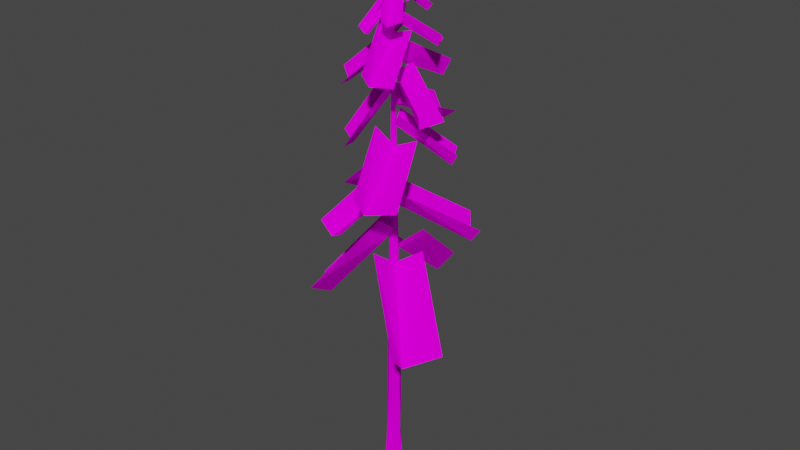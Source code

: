 # Source: tree_1.blend  (saved by Blender 3.3.6; exported with 4.5.12 LTS)
import bpy
from mathutils import Matrix  # noqa: F401  (used for matrix-valued properties, if any)

bpy.ops.wm.read_factory_settings(use_empty=True)
scene = bpy.context.scene
scene.name = 'Scene'

# ---- collections
col_collection = bpy.data.collections.new('Collection'); scene.collection.children.link(col_collection)

# ---- images (referenced by path relative to the original .blend; pixels are not part of the script)
import os
ASSET_DIR = os.environ.get("B2B_ASSET_DIR", "")  # directory of the original .blend (textures are referenced by path, not embedded)
HERE = os.path.dirname(os.path.abspath(__file__))  # packed textures are extracted next to this script under _unpacked/

def load_image(name, relpath, width, height, colorspace="sRGB"):
    """Load a texture the original file referenced (path relative to the .blend, or extracted next to this script)."""
    p = next((c for c in (os.path.join(HERE, relpath), os.path.join(ASSET_DIR, relpath)) if relpath and os.path.exists(c)), "")
    if p:
        img = bpy.data.images.load(p, check_existing=True)
        img.name = name
    else:  # same state as the original file: an image datablock whose file is absent (Cycles renders it pink)
        img = bpy.data.images.new(name, width, height)
        img.source = "FILE"
        img.filepath = "//" + (relpath or name)
    img.colorspace_settings.name = colorspace
    return img
img_branch_2_png = load_image('branch_2.png', 'branch_2.png', 1024, 1024, 'sRGB')
img_branch_08_png_001 = load_image('Branch_08.png.001', 'Branch_08.png', 1024, 1024, 'Non-Color')
img_wood_1_jpg = load_image('wood_1.jpg', 'wood_1.jpg', 1024, 1024, 'sRGB')

# ---- materials (node trees are filled in below, after node groups)
mat_branch = bpy.data.materials.new('branch')
mat_branch.surface_render_method = 'BLENDED'
mat_branch.blend_method = 'BLEND'
mat_branch.use_transparent_shadow = False
mat_branch.roughness = 1.0
mat_branch.specular_intensity = 0.0
mat_wood = bpy.data.materials.new('wood')
mat_wood.use_transparent_shadow = False
mat_wood.roughness = 1.0
mat_wood.specular_intensity = 0.0

# ---- material node trees
mat_branch.use_nodes = True; mat_branch.node_tree.nodes.clear()
_N = mat_branch.node_tree.nodes; _L = mat_branch.node_tree.links
n0 = _N.new('ShaderNodeBsdfPrincipled'); n0.name = 'Principled BSDF'; n0.location = (10, 300)
n0.distribution = 'GGX'
n0.subsurface_method = 'RANDOM_WALK_SKIN'
n0.inputs[2].default_value = 1.0
n0.inputs[3].default_value = 1.45
n0.inputs[13].default_value = 0.0
n0.inputs[27].default_value = (0.0, 0.0, 0.0, 1.0)
n0.inputs[28].default_value = 1.0
n1 = _N.new('ShaderNodeOutputMaterial'); n1.name = 'Material Output'; n1.location = (300, 300)
n2 = _N.new('ShaderNodeNormalMap'); n2.name = 'Normal Map'; n2.location = (-300, -300)
n2.label = 'Normal/Map'
n2.inputs[0].default_value = 0.0
n3 = _N.new('ShaderNodeTexImage'); n3.name = 'Image Texture'; n3.location = (-300, 600)
n3.image = img_branch_2_png
n4 = _N.new('ShaderNodeTexImage'); n4.name = 'Image Texture.001'; n4.location = (-300, 0)
n4.image = img_branch_08_png_001
_L.new(n0.outputs[0], n1.inputs[0])
_L.new(n2.outputs[0], n0.inputs[5])
_L.new(n4.outputs[1], n0.inputs[4])
_L.new(n3.outputs[0], n0.inputs[0])
n1.is_active_output = True
mat_wood.use_nodes = True; mat_wood.node_tree.nodes.clear()
_N = mat_wood.node_tree.nodes; _L = mat_wood.node_tree.links
n0 = _N.new('ShaderNodeBsdfPrincipled'); n0.name = 'Principled BSDF'; n0.location = (10, 300)
n0.distribution = 'GGX'
n0.subsurface_method = 'RANDOM_WALK_SKIN'
n0.inputs[2].default_value = 1.0
n0.inputs[3].default_value = 1.45
n0.inputs[13].default_value = 0.0
n0.inputs[27].default_value = (0.0, 0.0, 0.0, 1.0)
n0.inputs[28].default_value = 1.0
n1 = _N.new('ShaderNodeOutputMaterial'); n1.name = 'Material Output'; n1.location = (300, 300)
n2 = _N.new('ShaderNodeNormalMap'); n2.name = 'Normal Map'; n2.location = (-300, -300)
n2.label = 'Normal/Map'
n2.inputs[0].default_value = 0.0
n3 = _N.new('ShaderNodeTexImage'); n3.name = 'Image Texture'; n3.location = (-300, 600)
n3.image = img_wood_1_jpg
_L.new(n0.outputs[0], n1.inputs[0])
_L.new(n2.outputs[0], n0.inputs[5])
_L.new(n3.outputs[0], n0.inputs[0])
n1.is_active_output = True

# ---- world
world_world = bpy.data.worlds.new('World'); scene.world = world_world
world_world.use_nodes = True; world_world.node_tree.nodes.clear()
_N = world_world.node_tree.nodes; _L = world_world.node_tree.links
n0 = _N.new('ShaderNodeOutputWorld'); n0.name = 'World Output'; n0.location = (300, 300)
n1 = _N.new('ShaderNodeBackground'); n1.name = 'Background'; n1.location = (10, 300)
n1.inputs[0].default_value = (0.05088, 0.05088, 0.05088, 1.0)
_L.new(n1.outputs[0], n0.inputs[0])
n0.is_active_output = True
world_world.color = (0.05088, 0.05088, 0.05088)
world_world.use_sun_shadow = False
world_world.sun_shadow_jitter_overblur = 0.0

# ---- meshes
me_cylinder_001 = bpy.data.meshes.new('Cylinder.001')
me_cylinder_001.from_pydata([(0.1859, -1.811, 2.484), (0.4791, -0.3182, 3.668), (-0.8156, -1.683, 2.571), (-0.5225, -0.1905, 3.755), (-0.5198, -1.51, 2.279), (-0.004274, -0.04567, 3.444), (1.062, 1.462, 3.002), (-0.1902, 0.4254, 4.039), (1.718, 0.69, 3.023), (0.4665, -0.3466, 4.06), (1.392, 0.7922, 2.731), (-0.006069, -0.07288, 3.763), (-1.613, 0.4575, 3.092), (-0.4324, -0.2713, 4.333), (-1.013, 1.221, 2.969), (0.1678, 0.4923, 4.211), (-1.033, 0.8384, 2.764), (0.01392, -0.05999, 4.033), (1.696, -0.0004896, 4.054), (0.2177, 0.4012, 4.749), (1.462, -0.8537, 4.048), (-0.01686, -0.4519, 4.743), (1.413, -0.5707, 3.78), (-0.01396, 0.02053, 4.476), (-0.4918, 1.316, 4.452), (-0.4049, 0.03163, 5.253), (0.3006, 1.395, 4.493), (0.3875, 0.1108, 5.294), (0.09509, 1.233, 4.255), (0.00605, -0.06924, 5.046), (-0.6036, -1.454, 4.871), (0.3057, -0.3968, 5.556), (-1.264, -1.017, 5.073), (-0.3545, 0.04015, 5.758), (-1.053, -1.007, 4.778), (0.003178, -0.04723, 5.418), (1.167, -0.3609, 5.34), (0.235, 0.189, 5.926), (0.8707, -0.9323, 5.406), (-0.0611, -0.3824, 5.991), (0.8563, -0.7351, 5.198), (-0.009792, -0.05825, 5.768), (1.139, 0.5835, 5.983), (-0.000289, 0.1983, 6.368), (1.29, -0.03882, 5.807), (0.1505, -0.424, 6.192), (1.164, 0.1805, 5.655), (-0.008528, -0.06643, 6.079), (-0.9433, 0.1785, 5.466), (-0.2629, -0.2565, 6.417), (-0.6739, 0.7714, 5.545), (0.006456, 0.3365, 6.495), (-0.592, 0.5441, 5.382), (0.02859, -0.02254, 6.315), (0.5017, -1.098, 6.032), (0.3933, -0.02825, 6.664), (-0.1025, -1.271, 6.22), (-0.2109, -0.2008, 6.853), (-0.009651, -1.123, 5.987), (0.01612, -0.01508, 6.577), (0.9916, 0.7426, 6.351), (-0.08424, 0.3339, 6.833), (1.292, 0.1976, 6.56), (0.2159, -0.211, 7.041), (1.157, 0.2577, 6.309), (0.0141, -0.02996, 6.744), (-0.922, 0.3893, 6.366), (-0.2402, -0.2326, 7.014), (-0.6171, 0.8763, 6.512), (0.06469, 0.2544, 7.16), (-0.5852, 0.7053, 6.315), (0.02884, -0.02482, 6.93), (-0.4355, -0.949, 6.587), (0.2356, -0.2872, 7.206), (-0.9089, -0.6469, 6.777), (-0.2378, 0.0149, 7.397), (-0.7527, -0.6101, 6.569), (0.02353, -0.01531, 7.146), (0.8399, -0.3384, 7.05), (0.1821, 0.1964, 7.405), (0.6034, -0.731, 7.203), (-0.05442, -0.1962, 7.558), (0.5918, -0.6227, 7.019), (-0.01353, -0.0006571, 7.339), (0.08492, 0.7649, 7.114), (-0.1204, 0.1646, 7.609), (0.471, 0.5971, 7.071), (0.2657, -0.003223, 7.566), (0.313, 0.5702, 6.973), (0.02196, 0.007139, 7.477), (-0.5613, 0.3063, 7.2), (-0.1529, -0.05979, 7.647), (-0.3029, 0.5733, 7.182), (0.1056, 0.2072, 7.629), (-0.3248, 0.4374, 7.091), (0.02624, 0.01202, 7.542), (-0.5715, -0.1979, 7.216), (-0.03845, -0.2008, 7.681), (-0.607, 0.1699, 7.259), (-0.07395, 0.167, 7.724), (-0.5156, 0.08127, 7.154), (0.02531, -0.003261, 7.609), (-0.1373, -0.6758, 7.441), (0.1435, -0.1453, 7.815), (-0.4714, -0.5134, 7.461), (-0.1905, 0.01697, 7.836), (-0.3504, -0.4988, 7.35), (0.004655, -0.00446, 7.72), (0.6813, 0.06331, 7.531), (0.08969, 0.1643, 7.906), (0.6315, -0.3048, 7.552), (0.03991, -0.2037, 7.926), (0.5798, -0.1944, 7.441), (-0.0007408, -0.01162, 7.81), (0.253, -0.4873, 7.749), (0.1574, -0.02259, 8.045), (-0.03233, -0.5564, 7.765), (-0.128, -0.09172, 8.061), (0.0341, -0.4866, 7.677), (0.00183, -0.006565, 7.97), (-0.2967, 0.3147, 7.905), (-0.1211, -0.02363, 8.143), (-0.0912, 0.4306, 7.918), (0.08437, 0.09221, 8.156), (-0.1273, 0.3621, 7.847), (0.002645, -0.002005, 8.082), (-0.3093, -0.3023, 8.081), (0.02574, -0.1204, 8.319), (-0.429, -0.099, 8.094), (-0.09394, 0.08289, 8.332), (-0.3598, -0.1338, 8.023), (0.001795, 0.002938, 8.258), (0.3159, 0.1317, 8.259), (0.01607, 0.09628, 8.447), (0.3443, -0.05295, 8.27), (0.04443, -0.0884, 8.458), (0.3036, -0.007048, 8.213), (-0.002526, -0.001488, 8.399), (0.2533, -0.2302, 8.072), (0.09382, 0.0262, 8.26), (0.09817, -0.3343, 8.082), (-0.06132, -0.07794, 8.27), (0.1224, -0.278, 8.026), (-0.002583, 0.001497, 8.212), (-0.2676, 0.214, 8.232), (-0.09241, -0.03194, 8.42), (-0.1193, 0.3276, 8.242), (0.0559, 0.08171, 8.431), (-0.14, 0.2699, 8.186), (0.002258, -0.001246, 8.372), (-0.1029, -0.1182, 8.718), (-0.02536, -0.1058, 8.371), (0.03476, 0.003584, 8.753), (0.1123, 0.01605, 8.406), (-0.04558, 0.01556, 8.735), (0.001368, 0.0009724, 8.38), (-1.325, -0.5317, 4.347), (-0.0413, -0.3444, 4.936), (-1.431, 0.21, 4.342), (-0.1472, 0.3973, 4.931), (-1.297, 0.006832, 4.115), (0.01004, 0.02945, 4.705)], [], [(4, 3, 2), (0, 5, 4), (10, 9, 8), (6, 11, 10), (16, 15, 14), (12, 17, 16), (22, 21, 20), (18, 23, 22), (28, 27, 26), (24, 29, 28), (34, 33, 32), (30, 35, 34), (40, 39, 38), (36, 41, 40), (46, 45, 44), (42, 47, 46), (52, 51, 50), (48, 53, 52), (58, 57, 56), (54, 59, 58), (64, 63, 62), (60, 65, 64), (70, 69, 68), (66, 71, 70), (76, 75, 74), (72, 77, 76), (82, 81, 80), (78, 83, 82), (88, 87, 86), (84, 89, 88), (94, 93, 92), (90, 95, 94), (100, 99, 98), (96, 101, 100), (106, 105, 104), (102, 107, 106), (112, 111, 110), (108, 113, 112), (118, 117, 116), (114, 119, 118), (124, 123, 122), (120, 125, 124), (130, 129, 128), (126, 131, 130), (136, 135, 134), (132, 137, 136), (142, 141, 140), (138, 143, 142), (148, 147, 146), (144, 149, 148), (154, 153, 152), (150, 155, 154), (160, 159, 158), (156, 161, 160), (4, 5, 3), (0, 1, 5), (10, 11, 9), (6, 7, 11), (16, 17, 15), (12, 13, 17), (22, 23, 21), (18, 19, 23), (28, 29, 27), (24, 25, 29), (34, 35, 33), (30, 31, 35), (40, 41, 39), (36, 37, 41), (46, 47, 45), (42, 43, 47), (52, 53, 51), (48, 49, 53), (58, 59, 57), (54, 55, 59), (64, 65, 63), (60, 61, 65), (70, 71, 69), (66, 67, 71), (76, 77, 75), (72, 73, 77), (82, 83, 81), (78, 79, 83), (88, 89, 87), (84, 85, 89), (94, 95, 93), (90, 91, 95), (100, 101, 99), (96, 97, 101), (106, 107, 105), (102, 103, 107), (112, 113, 111), (108, 109, 113), (118, 119, 117), (114, 115, 119), (124, 125, 123), (120, 121, 125), (130, 131, 129), (126, 127, 131), (136, 137, 135), (132, 133, 137), (142, 143, 141), (138, 139, 143), (148, 149, 147), (144, 145, 149), (154, 155, 153), (150, 151, 155), (160, 161, 159), (156, 157, 161)])
_k = set([(4, 5), (10, 11), (16, 17), (22, 23), (28, 29), (34, 35), (40, 41), (46, 47), (52, 53), (58, 59), (64, 65), (70, 71), (76, 77), (82, 83), (88, 89), (94, 95), (100, 101), (106, 107), (112, 113), (118, 119), (124, 125), (130, 131), (136, 137), (142, 143), (148, 149), (154, 155), (160, 161)])
me_cylinder_001.attributes.new('sharp_edge', 'BOOLEAN', 'EDGE').data.foreach_set('value', [ (min(e.vertices), max(e.vertices)) in _k for e in me_cylinder_001.edges])
_uv = me_cylinder_001.uv_layers.new(name='UVMap')
_uv.uv.foreach_set('vector', [0.0, 0.6096, 1.0, 0.7629, 0.0, 0.7629, 0.0, 0.2371, 1.0, 0.4928, 0.0, 0.6096, 0.0, 0.6096, 1.0, 0.7629, 0.0, 0.7629, 0.0, 0.2371, 1.0, 0.4928, 0.0, 0.6096, 0.0, 0.6096, 1.0, 0.7629, 0.0, 0.7629, 0.0, 0.2371, 1.0, 0.4928, 0.0, 0.6096, 0.0, 0.6096, 1.0, 0.7629, 0.0, 0.7629, 0.0, 0.2371, 1.0, 0.4928, 0.0, 0.6096, 0.0, 0.6096, 1.0, 0.7629, 0.0, 0.7629, 0.0, 0.2371, 1.0, 0.4928, 0.0, 0.6096, 0.0, 0.6096, 1.0, 0.7629, 0.0, 0.7629, 0.0, 0.2371, 1.0, 0.4928, 0.0, 0.6096, 0.0, 0.6096, 1.0, 0.7629, 0.0, 0.7629, 0.0, 0.2371, 1.0, 0.4928, 0.0, 0.6096, 0.0, 0.6096, 1.0, 0.7629, 0.0, 0.7629, 0.0, 0.2371, 1.0, 0.4928, 0.0, 0.6096, 0.0, 0.6096, 1.0, 0.7629, 0.0, 0.7629, 0.0, 0.2371, 1.0, 0.4928, 0.0, 0.6096, 0.0, 0.6096, 1.0, 0.7629, 0.0, 0.7629, 0.0, 0.2371, 1.0, 0.4928, 0.0, 0.6096, 0.0, 0.6096, 1.0, 0.7629, 0.0, 0.7629, 0.0, 0.2371, 1.0, 0.4928, 0.0, 0.6096, 0.0, 0.6096, 1.0, 0.7629, 0.0, 0.7629, 0.0, 0.2371, 1.0, 0.4928, 0.0, 0.6096, 0.0, 0.6096, 1.0, 0.7629, 0.0, 0.7629, 0.0, 0.2371, 1.0, 0.4928, 0.0, 0.6096, 0.0, 0.6096, 1.0, 0.7629, 0.0, 0.7629, 0.0, 0.2371, 1.0, 0.4928, 0.0, 0.6096, 0.0, 0.6096, 1.0, 0.7629, 0.0, 0.7629, 0.0, 0.2371, 1.0, 0.4928, 0.0, 0.6096, 0.0, 0.6096, 1.0, 0.7629, 0.0, 0.7629, 0.0, 0.2371, 1.0, 0.4928, 0.0, 0.6096, 0.0, 0.6096, 1.0, 0.7629, 0.0, 0.7629, 0.0, 0.2371, 1.0, 0.4928, 0.0, 0.6096, 0.0, 0.6096, 1.0, 0.7629, 0.0, 0.7629, 0.0, 0.2371, 1.0, 0.4928, 0.0, 0.6096, 0.0, 0.6096, 1.0, 0.7629, 0.0, 0.7629, 0.0, 0.2371, 1.0, 0.4928, 0.0, 0.6096, 0.0, 0.6096, 1.0, 0.7629, 0.0, 0.7629, 0.0, 0.2371, 1.0, 0.4928, 0.0, 0.6096, 0.0, 0.6096, 1.0, 0.7629, 0.0, 0.7629, 0.0, 0.2371, 1.0, 0.4928, 0.0, 0.6096, 0.0, 0.6096, 1.0, 0.7629, 0.0, 0.7629, 0.0, 0.2371, 1.0, 0.4928, 0.0, 0.6096, 0.0, 0.6096, 1.0, 0.7629, 0.0, 0.7629, 0.0, 0.2371, 1.0, 0.4928, 0.0, 0.6096, 0.0, 0.6096, 1.0, 0.7629, 0.0, 0.7629, 0.0, 0.2371, 1.0, 0.4928, 0.0, 0.6096, 0.0, 0.6096, 1.0, 0.7629, 0.0, 0.7629, 0.0, 0.2371, 1.0, 0.4928, 0.0, 0.6096, 0.0, 0.6096, 1.0, 0.7629, 0.0, 0.7629, 0.0, 0.2371, 1.0, 0.4928, 0.0, 0.6096, 0.0, 0.6096, 1.0, 0.7629, 0.0, 0.7629, 0.0, 0.2371, 1.0, 0.4928, 0.0, 0.6096, 0.0, 0.6096, 1.0, 0.4928, 1.0, 0.7629, 0.0, 0.2371, 1.0, 0.2371, 1.0, 0.4928, 0.0, 0.6096, 1.0, 0.4928, 1.0, 0.7629, 0.0, 0.2371, 1.0, 0.2371, 1.0, 0.4928, 0.0, 0.6096, 1.0, 0.4928, 1.0, 0.7629, 0.0, 0.2371, 1.0, 0.2371, 1.0, 0.4928, 0.0, 0.6096, 1.0, 0.4928, 1.0, 0.7629, 0.0, 0.2371, 1.0, 0.2371, 1.0, 0.4928, 0.0, 0.6096, 1.0, 0.4928, 1.0, 0.7629, 0.0, 0.2371, 1.0, 0.2371, 1.0, 0.4928, 0.0, 0.6096, 1.0, 0.4928, 1.0, 0.7629, 0.0, 0.2371, 1.0, 0.2371, 1.0, 0.4928, 0.0, 0.6096, 1.0, 0.4928, 1.0, 0.7629, 0.0, 0.2371, 1.0, 0.2371, 1.0, 0.4928, 0.0, 0.6096, 1.0, 0.4928, 1.0, 0.7629, 0.0, 0.2371, 1.0, 0.2371, 1.0, 0.4928, 0.0, 0.6096, 1.0, 0.4928, 1.0, 0.7629, 0.0, 0.2371, 1.0, 0.2371, 1.0, 0.4928, 0.0, 0.6096, 1.0, 0.4928, 1.0, 0.7629, 0.0, 0.2371, 1.0, 0.2371, 1.0, 0.4928, 0.0, 0.6096, 1.0, 0.4928, 1.0, 0.7629, 0.0, 0.2371, 1.0, 0.2371, 1.0, 0.4928, 0.0, 0.6096, 1.0, 0.4928, 1.0, 0.7629, 0.0, 0.2371, 1.0, 0.2371, 1.0, 0.4928, 0.0, 0.6096, 1.0, 0.4928, 1.0, 0.7629, 0.0, 0.2371, 1.0, 0.2371, 1.0, 0.4928, 0.0, 0.6096, 1.0, 0.4928, 1.0, 0.7629, 0.0, 0.2371, 1.0, 0.2371, 1.0, 0.4928, 0.0, 0.6096, 1.0, 0.4928, 1.0, 0.7629, 0.0, 0.2371, 1.0, 0.2371, 1.0, 0.4928, 0.0, 0.6096, 1.0, 0.4928, 1.0, 0.7629, 0.0, 0.2371, 1.0, 0.2371, 1.0, 0.4928, 0.0, 0.6096, 1.0, 0.4928, 1.0, 0.7629, 0.0, 0.2371, 1.0, 0.2371, 1.0, 0.4928, 0.0, 0.6096, 1.0, 0.4928, 1.0, 0.7629, 0.0, 0.2371, 1.0, 0.2371, 1.0, 0.4928, 0.0, 0.6096, 1.0, 0.4928, 1.0, 0.7629, 0.0, 0.2371, 1.0, 0.2371, 1.0, 0.4928, 0.0, 0.6096, 1.0, 0.4928, 1.0, 0.7629, 0.0, 0.2371, 1.0, 0.2371, 1.0, 0.4928, 0.0, 0.6096, 1.0, 0.4928, 1.0, 0.7629, 0.0, 0.2371, 1.0, 0.2371, 1.0, 0.4928, 0.0, 0.6096, 1.0, 0.4928, 1.0, 0.7629, 0.0, 0.2371, 1.0, 0.2371, 1.0, 0.4928, 0.0, 0.6096, 1.0, 0.4928, 1.0, 0.7629, 0.0, 0.2371, 1.0, 0.2371, 1.0, 0.4928, 0.0, 0.6096, 1.0, 0.4928, 1.0, 0.7629, 0.0, 0.2371, 1.0, 0.2371, 1.0, 0.4928, 0.0, 0.6096, 1.0, 0.4928, 1.0, 0.7629, 0.0, 0.2371, 1.0, 0.2371, 1.0, 0.4928, 0.0, 0.6096, 1.0, 0.4928, 1.0, 0.7629, 0.0, 0.2371, 1.0, 0.2371, 1.0, 0.4928, 0.0, 0.6096, 1.0, 0.4928, 1.0, 0.7629, 0.0, 0.2371, 1.0, 0.2371, 1.0, 0.4928])
me_cylinder_001.materials.append(mat_branch)
me_cylinder_001.update()
me_cylinder_001.normals_split_custom_set([tuple(v) for v in zip(*[iter([0.7381, -0.5022, 0.4505, 0.7381, -0.5022, 0.4505, 0.7381, -0.5022, 0.4505, -0.4241, -0.4675, 0.7757, -0.4241, -0.4675, 0.7757, -0.4241, -0.4675, 0.7757, -0.2269, 0.812, 0.5378, -0.2269, 0.812, 0.5378, -0.2269, 0.812, 0.5378, 0.6038, -0.02493, 0.7967, 0.6038, -0.02493, 0.7967, 0.6038, -0.02493, 0.7967, -0.7717, -0.2675, 0.5769, -0.7717, -0.2675, 0.5769, -0.7717, -0.2675, 0.5769, -0.1321, 0.7542, 0.6432, -0.1321, 0.7542, 0.6432, -0.1321, 0.7542, 0.6432, 0.4605, 0.6513, 0.6031, 0.4605, 0.6513, 0.6031, 0.4605, 0.6513, 0.6031, 0.2014, -0.5038, 0.84, 0.2014, -0.5038, 0.84, 0.2014, -0.5038, 0.84, -0.8124, 0.268, 0.5179, -0.8124, 0.268, 0.5179, -0.8124, 0.268, 0.5179, 0.3404, 0.4715, 0.8135, 0.3404, 0.4715, 0.8135, 0.3404, 0.4715, 0.8135, 0.5648, -0.7324, 0.3803, 0.5648, -0.7324, 0.3803, 0.5648, -0.7324, 0.3803, -0.3769, -0.1902, 0.9065, -0.3769, -0.1902, 0.9065, -0.3769, -0.1902, 0.9065, 0.6509, 0.5733, 0.4977, 0.6509, 0.5733, 0.4977, 0.6509, 0.5733, 0.4977, 0.1871, -0.4823, 0.8558, 0.1871, -0.4823, 0.8558, 0.1871, -0.4823, 0.8558, 0.06969, 0.5948, 0.8009, 0.06969, 0.5948, 0.8009, 0.06969, 0.5948, 0.8009, 0.3831, -0.5688, 0.7278, 0.3831, -0.5688, 0.7278, 0.3831, -0.5688, 0.7278, -0.7895, -0.5189, 0.3276, -0.7895, -0.5189, 0.3276, -0.7895, -0.5189, 0.3276, -0.4574, 0.5921, 0.6635, -0.4574, 0.5921, 0.6635, -0.4574, 0.5921, 0.6635, 0.9439, -0.09193, 0.3173, 0.9439, -0.09193, 0.3173, 0.9439, -0.09193, 0.3173, -0.0547, -0.4686, 0.8817, -0.0547, -0.4686, 0.8817, -0.0547, -0.4686, 0.8817, -0.2026, 0.9221, 0.3298, -0.2026, 0.9221, 0.3298, -0.2026, 0.9221, 0.3298, 0.348, 0.03557, 0.9368, 0.348, 0.03557, 0.9368, 0.348, 0.03557, 0.9368, -0.7873, -0.5234, 0.326, -0.7873, -0.5234, 0.326, -0.7873, -0.5234, 0.326, -0.2997, 0.4549, 0.8386, -0.2997, 0.4549, 0.8386, -0.2997, 0.4549, 0.8386, 0.5421, -0.7975, 0.2649, 0.5421, -0.7975, 0.2649, 0.5421, -0.7975, 0.2649, -0.3936, -0.3216, 0.8612, -0.3936, -0.3216, 0.8612, -0.3936, -0.3216, 0.8612, 0.6962, 0.6376, 0.3298, 0.6962, 0.6376, 0.3298, 0.6962, 0.6376, 0.3298, 0.2052, -0.2833, 0.9368, 0.2052, -0.2833, 0.9368, 0.2052, -0.2833, 0.9368, -0.4776, 0.6505, 0.5906, -0.4776, 0.6505, 0.5906, -0.4776, 0.6505, 0.5906, 0.6659, 0.2768, 0.6928, 0.6659, 0.2768, 0.6928, 0.6659, 0.2768, 0.6928, -0.8056, -0.2353, 0.5437, -0.8056, -0.2353, 0.5437, -0.8056, -0.2353, 0.5437, -0.06207, 0.7012, 0.7103, -0.06207, 0.7012, 0.7103, -0.06207, 0.7012, 0.7103, -0.3553, -0.8439, 0.402, -0.3553, -0.8439, 0.402, -0.3553, -0.8439, 0.402, -0.5906, 0.2866, 0.7544, -0.5906, 0.2866, 0.7544, -0.5906, 0.2866, 0.7544, 0.5528, -0.6557, 0.5142, 0.5528, -0.6557, 0.5142, 0.5528, -0.6557, 0.5142, -0.5345, -0.2255, 0.8145, -0.5345, -0.2255, 0.8145, -0.5345, -0.2255, 0.8145, 0.4501, 0.7301, 0.5142, 0.4501, 0.7301, 0.5142, 0.4501, 0.7301, 0.5142, 0.3813, -0.4373, 0.8145, 0.3813, -0.4373, 0.8145, 0.3813, -0.4373, 0.8145, 0.8438, -0.1539, 0.5142, 0.8438, -0.1539, 0.5142, 0.8438, -0.1539, 0.5142, -0.2687, -0.5141, 0.8145, -0.2687, -0.5141, 0.8145, -0.2687, -0.5141, 0.8145, -0.8538, -0.08159, 0.5142, -0.8538, -0.08159, 0.5142, -0.8538, -0.08159, 0.5142, 0.1186, 0.5679, 0.8145, 0.1186, 0.5679, 0.8145, 0.1186, 0.5679, 0.8145, 0.09758, -0.8521, 0.5142, 0.09758, -0.8521, 0.5142, 0.09758, -0.8521, 0.5142, -0.57, 0.108, 0.8145, -0.57, 0.108, 0.8145, -0.57, 0.108, 0.8145, 0.2252, 0.8276, 0.5142, 0.2252, 0.8276, 0.5142, 0.2252, 0.8276, 0.5142, 0.4894, -0.3115, 0.8145, 0.4894, -0.3115, 0.8145, 0.4894, -0.3115, 0.8145, 0.8448, 0.1477, 0.5142, 0.8448, 0.1477, 0.5142, 0.8448, 0.1477, 0.5142, -0.07411, -0.5754, 0.8145, -0.07411, -0.5754, 0.8145, -0.07411, -0.5754, 0.8145, -0.8339, -0.2003, 0.5142, -0.8339, -0.2003, 0.5142, -0.8339, -0.2003, 0.5142, 0.03795, 0.5789, 0.8145, 0.03795, 0.5789, 0.8145, 0.03795, 0.5789, 0.8145, -0.1332, -0.9889, -0.06526, -0.1332, -0.9889, -0.06526, -0.1332, -0.9889, -0.06526, 0.9041, -0.405, 0.1362, 0.9041, -0.405, 0.1362, 0.9041, -0.405, 0.1362, -0.1626, -0.7809, 0.6031, -0.1626, -0.7809, 0.6031, -0.1626, -0.7809, 0.6031, -0.3856, 0.3817, 0.84, -0.3856, 0.3817, 0.84, -0.3856, 0.3817, 0.84, 0.5198, -0.6363, 0.57, 0.5198, -0.6363, 0.57, 0.5198, -0.6363, 0.57, -0.5694, -0.4392, 0.6949, -0.5694, -0.4392, 0.6949, -0.5694, -0.4392, 0.6949, 0.02129, 0.7519, 0.659, 0.02129, 0.7519, 0.659, 0.02129, 0.7519, 0.659, 0.6955, -0.1337, 0.706, 0.6955, -0.1337, 0.706, 0.6955, -0.1337, 0.706, -0.7683, 0.007999, 0.64, -0.7683, 0.007999, 0.64, -0.7683, 0.007999, 0.64, -0.0403, 0.8445, 0.5341, -0.0403, 0.8445, 0.5341, -0.0403, 0.8445, 0.5341, 0.5322, 0.4138, 0.7386, 0.5322, 0.4138, 0.7386, 0.5322, 0.4138, 0.7386, 0.1765, -0.6418, 0.7462, 0.1765, -0.6418, 0.7462, 0.1765, -0.6418, 0.7462, -0.6254, 0.4362, 0.647, -0.6254, 0.4362, 0.647, -0.6254, 0.4362, 0.647, 0.4845, 0.4862, 0.7272, 0.4845, 0.4862, 0.7272, 0.4845, 0.4862, 0.7272, 0.3464, -0.7536, 0.5586, 0.3464, -0.7536, 0.5586, 0.3464, -0.7536, 0.5586, -0.5141, -0.1094, 0.8507, -0.5141, -0.1094, 0.8507, -0.5141, -0.1094, 0.8507, 0.6868, 0.3348, 0.6451, 0.6868, 0.3348, 0.6451, 0.6868, 0.3348, 0.6451, 0.1237, -0.6173, 0.7769, 0.1237, -0.6173, 0.7769, 0.1237, -0.6173, 0.7769, 0.2403, 0.3877, 0.8899, 0.2403, 0.3877, 0.8899, 0.2403, 0.3877, 0.8899, 0.4308, -0.6716, 0.6028, 0.4308, -0.6716, 0.6028, 0.4308, -0.6716, 0.6028, -0.8694, -0.2633, 0.4181, -0.8694, -0.2633, 0.4181, -0.8694, -0.2633, 0.4181, -0.369, 0.7166, 0.5919, -0.369, 0.7166, 0.5919, -0.369, 0.7166, 0.5919, 0.8248, -0.2807, 0.4908, 0.8248, -0.2807, 0.4908, 0.8248, -0.2807, 0.4908, -0.2097, -0.5132, 0.8322, -0.2097, -0.5132, 0.8322, -0.2097, -0.5132, 0.8322, -0.01324, 0.8499, 0.5268, -0.01324, 0.8499, 0.5268, -0.01324, 0.8499, 0.5268, 0.438, -0.1003, 0.8934, 0.438, -0.1003, 0.8934, 0.438, -0.1003, 0.8934, -0.8273, -0.2904, 0.4809, -0.8273, -0.2904, 0.4809, -0.8273, -0.2904, 0.4809, -0.2095, 0.5861, 0.7827, -0.2095, 0.5861, 0.7827, -0.2095, 0.5861, 0.7827, 0.3209, -0.8411, 0.4354, 0.3209, -0.8411, 0.4354, 0.3209, -0.8411, 0.4354, -0.528, -0.2295, 0.8176, -0.528, -0.2295, 0.8176, -0.528, -0.2295, 0.8176, 0.7287, 0.4375, 0.5268, 0.7287, 0.4375, 0.5268, 0.7287, 0.4375, 0.5268, 0.1327, -0.4293, 0.8934, 0.1327, -0.4293, 0.8934, 0.1327, -0.4293, 0.8934, -0.2131, 0.7109, 0.6702, -0.2131, 0.7109, 0.6702, -0.2131, 0.7109, 0.6702, 0.7812, 0.2159, 0.5857, 0.7812, 0.2159, 0.5857, 0.7812, 0.2159, 0.5857, -0.774, 0.03126, 0.6324, -0.774, 0.03126, 0.6324, -0.774, 0.03126, 0.6324, 0.04065, 0.7907, 0.6108, 0.04065, 0.7907, 0.6108, 0.04065, 0.7907, 0.6108, -0.5398, -0.6637, 0.5178, -0.5398, -0.6637, 0.5178, -0.5398, -0.6637, 0.5178, -0.5899, 0.4374, 0.6787, -0.5899, 0.4374, 0.6787, -0.5899, 0.4374, 0.6787, 0.3058, -0.7013, 0.6439, 0.3058, -0.7013, 0.6439, 0.3058, -0.7013, 0.6439, -0.6653, -0.1622, 0.7288, -0.6653, -0.1622, 0.7288, -0.6653, -0.1622, 0.7288, 0.5706, 0.5097, 0.6439, 0.5706, 0.5097, 0.6439, 0.5706, 0.5097, 0.6439, 0.362, -0.5812, 0.7288, 0.362, -0.5812, 0.7288, 0.362, -0.5812, 0.7288, 0.6823, -0.3463, 0.6439, 0.6823, -0.3463, 0.6439, 0.6823, -0.3463, 0.6439, -0.4099, -0.5485, 0.7288, -0.4099, -0.5485, 0.7288, -0.4099, -0.5485, 0.7288, -0.7508, 0.1475, 0.6439, -0.7508, 0.1475, 0.6439, -0.7508, 0.1475, 0.6439, 0.2451, 0.6394, 0.7288, 0.2451, 0.6394, 0.7288, 0.2451, 0.6394, 0.7288, -0.1334, -0.7534, 0.6439, -0.1334, -0.7534, 0.6439, -0.1334, -0.7534, 0.6439, -0.6439, 0.2331, 0.7288, -0.6439, 0.2331, 0.7288, -0.6439, 0.2331, 0.7288, 0.4031, 0.6503, 0.6439, 0.4031, 0.6503, 0.6439, 0.4031, 0.6503, 0.6439, 0.5116, -0.4551, 0.7288, 0.5116, -0.4551, 0.7288, 0.5116, -0.4551, 0.7288, 0.76, -0.08867, 0.6439, 0.76, -0.08867, 0.6439, 0.76, -0.08867, 0.6439, -0.1946, -0.6565, 0.7288, -0.1946, -0.6565, 0.7288, -0.1946, -0.6565, 0.7288, -0.764, 0.04091, 0.6439, -0.764, 0.04091, 0.6439, -0.764, 0.04091, 0.6439, 0.1531, 0.6674, 0.7288, 0.1531, 0.6674, 0.7288, 0.1531, 0.6674, 0.7288, 0.1217, -0.9909, 0.05684, 0.1217, -0.9909, 0.05684, 0.1217, -0.9909, 0.05684, 0.9455, -0.2553, 0.202, 0.9455, -0.2553, 0.202, 0.9455, -0.2553, 0.202, -0.323, -0.5917, 0.7386, -0.323, -0.5917, 0.7386, -0.323, -0.5917, 0.7386, -0.4178, 0.5182, 0.7462, -0.4178, 0.5182, 0.7462, -0.4178, 0.5182, 0.7462])] * 3)])
me_cylinder_003 = bpy.data.meshes.new('Cylinder.003')
me_cylinder_003.from_pydata([(0.0007839, 0.3489, -0.4583), (-2.028e-10, 0.152, 0.9382), (0.2446, 0.1315, -0.4583), (0.1188, 0.09477, 0.9382), (0.1352, -0.05041, -0.4583), (0.1482, -0.03382, 0.9382), (0.08261, -0.2825, -0.4583), (0.06595, -0.1369, 0.9382), (-0.07929, -0.1197, -0.4739), (-0.06595, -0.1369, 0.9382), (-0.2374, -0.02802, -0.4583), (-0.1482, -0.03382, 0.9382), (-0.09774, 0.1274, -0.4583), (-0.1188, 0.09477, 0.9382), (-8.283e-07, 1.167e-08, 8.58), (-0.01811, 0.2135, 0.2407), (0.1775, 0.08472, 0.2407), (0.1106, -0.06051, 0.2407), (0.04252, -0.1942, 0.2407), (-0.07874, -0.1276, 0.2407), (-0.1826, -0.03349, 0.2407), (-0.136, 0.08258, 0.2407)], [], [(15, 3, 16), (16, 5, 17), (17, 7, 18), (18, 9, 19), (19, 11, 20), (9, 7, 14), (11, 21, 20), (21, 1, 15), (2, 12, 0), (1, 13, 14), (5, 3, 14), (11, 9, 14), (3, 1, 14), (7, 5, 14), (13, 11, 14), (12, 15, 0), (10, 21, 12), (19, 10, 8), (18, 8, 6), (4, 18, 6), (16, 4, 2), (15, 2, 0), (6, 8, 4), (10, 12, 8), (12, 4, 8), (15, 1, 3), (16, 3, 5), (17, 5, 7), (18, 7, 9), (19, 9, 11), (11, 13, 21), (21, 13, 1), (2, 4, 12), (12, 21, 15), (10, 20, 21), (19, 20, 10), (18, 19, 8), (4, 17, 18), (16, 17, 4), (15, 16, 2)])
_k = set([(0, 2), (0, 12), (0, 15), (1, 3), (1, 13), (1, 14), (1, 15), (2, 4), (2, 16), (3, 5), (3, 14), (3, 16), (4, 6), (4, 17), (5, 7), (5, 14), (5, 17), (6, 8), (6, 18), (7, 9), (7, 14), (7, 18), (8, 10), (8, 19), (9, 11), (9, 14), (9, 19), (10, 12), (10, 20), (11, 13), (11, 14), (11, 20), (12, 21), (13, 14), (13, 21), (15, 16), (15, 21), (16, 17), (17, 18), (18, 19), (19, 20), (20, 21)])
me_cylinder_003.attributes.new('sharp_edge', 'BOOLEAN', 'EDGE').data.foreach_set('value', [ (min(e.vertices), max(e.vertices)) in _k for e in me_cylinder_003.edges])
_uv = me_cylinder_003.uv_layers.new(name='UVMap')
_uv.uv.foreach_set('vector', [0.4495, -3.801, 0.5965, -2.956, 0.7903, -3.801, 0.6113, -3.801, 0.4098, -2.956, 0.3584, -3.801, 0.3584, -3.801, 0.2849, -2.956, 0.1256, -3.801, 0.5551, -3.801, 0.3727, -2.956, 0.3439, -3.801, 0.2416, -3.801, 0.4098, -2.956, 0.4054, -3.801, 0.3727, -2.956, 0.5324, -2.956, 0.4526, 6.297, 0.4098, -2.956, 0.6076, -3.801, 0.4054, -3.801, 0.2441, -3.801, 0.4526, -2.956, 0.4495, -3.801, 0.7111, -4.645, 0.7024, -4.645, 1.168, -4.645, 0.4526, -2.956, 0.3087, -2.956, 0.4526, 6.297, 0.4098, -2.956, 0.5655, -2.956, 0.4508, 6.297, 0.4098, -2.956, 0.2849, -2.956, 0.4508, 6.297, 0.5965, -2.956, 0.4526, -2.956, 0.4526, 6.297, 0.2849, -2.956, 0.4098, -2.956, 0.4508, 6.297, 0.5655, -2.956, 0.4098, -2.956, 0.4508, 6.297, 0.7024, -4.645, 0.8357, -3.801, 1.168, -4.645, 0.3757, -4.645, 0.6076, -3.801, 0.7024, -4.645, 0.3439, -3.801, -0.05262, -4.645, 0.2797, -4.678, 0.5551, -3.801, 0.2797, -4.678, 0.62, -4.645, 0.3286, -4.645, 0.1256, -3.801, -0.1592, -4.645, 0.6113, -3.801, 0.3286, -4.645, 0.7111, -4.645, 0.4495, -3.801, 0.9605, -4.645, 0.448, -4.645, 0.62, -4.645, 0.2797, -4.678, 0.3286, -4.645, 0.3757, -4.645, 0.7024, -4.645, 0.2797, -4.678, 0.7024, -4.645, 0.3286, -4.645, 0.2797, -4.678, 0.4495, -3.801, 0.4526, -2.956, 0.5965, -2.956, 0.6113, -3.801, 0.5655, -2.956, 0.4098, -2.956, 0.3584, -3.801, 0.4098, -2.956, 0.2849, -2.956, 0.5551, -3.801, 0.5324, -2.956, 0.3727, -2.956, 0.2416, -3.801, 0.2849, -2.956, 0.4098, -2.956, 0.4098, -2.956, 0.5655, -2.956, 0.6076, -3.801, 0.2441, -3.801, 0.3087, -2.956, 0.4526, -2.956, 0.7111, -4.645, 0.3286, -4.645, 0.7024, -4.645, 0.7024, -4.645, 0.6076, -3.801, 0.8357, -3.801, 0.3757, -4.645, 0.4054, -3.801, 0.6076, -3.801, 0.3439, -3.801, 0.163, -3.801, -0.05262, -4.645, 0.5551, -3.801, 0.3439, -3.801, 0.2797, -4.678, 0.3286, -4.645, 0.3584, -3.801, 0.1256, -3.801, 0.6113, -3.801, 0.3584, -3.801, 0.3286, -4.645, 0.4495, -3.801, 0.7903, -3.801, 0.9605, -4.645])
me_cylinder_003.materials.append(mat_wood)
me_cylinder_003.update()
me_cylinder_003.normals_split_custom_set([tuple(v) for v in zip(*[iter([0.5496, 0.8347, 0.03424, 0.5496, 0.8347, 0.03424, 0.5496, 0.8347, 0.03424, 0.9077, -0.4183, -0.03289, 0.9077, -0.4183, -0.03289, 0.9077, -0.4183, -0.03289, 0.891, -0.454, 0.007316, 0.891, -0.454, 0.007316, 0.891, -0.454, 0.007316, -0.4815, -0.8764, -0.002968, -0.4815, -0.8764, -0.002968, -0.4815, -0.8764, -0.002968, -0.6709, -0.7409, 0.03277, -0.6709, -0.7409, 0.03277, -0.6709, -0.7409, 0.03277, 0.0, -0.9998, 0.01792, 0.0, -0.9998, 0.01792, 0.0, -0.9998, 0.01792, -0.9271, 0.372, 0.04594, -0.9271, 0.372, 0.04594, -0.9271, 0.372, 0.04594, -0.7408, 0.6671, 0.0781, -0.7408, 0.6671, 0.0781, -0.7408, 0.6671, 0.0781, 1.976e-07, 0.0, -1.0, 1.976e-07, 0.0, -1.0, 1.976e-07, 0.0, -1.0, -0.4338, 0.9008, 0.01792, -0.4338, 0.9008, 0.01792, -0.4338, 0.9008, 0.01792, 0.9748, 0.2225, 0.01792, 0.9748, 0.2225, 0.01792, 0.9748, 0.2225, 0.01792, -0.7817, -0.6234, 0.01792, -0.7817, -0.6234, 0.01792, -0.7817, -0.6234, 0.01792, 0.4338, 0.9008, 0.01792, 0.4338, 0.9008, 0.01792, 0.4338, 0.9008, 0.01792, 0.7817, -0.6234, 0.01792, 0.7817, -0.6234, 0.01792, 0.7817, -0.6234, 0.01792, -0.9748, 0.2225, 0.01792, -0.9748, 0.2225, 0.01792, -0.9748, 0.2225, 0.01792, -0.9123, 0.4059, 0.05394, -0.9123, 0.4059, 0.05394, -0.9123, 0.4059, 0.05394, -0.7439, 0.6683, 0.002133, -0.7439, 0.6683, 0.002133, -0.7439, 0.6683, 0.002133, -0.5023, -0.8646, -0.009099, -0.5023, -0.8646, -0.009099, -0.5023, -0.8646, -0.009099, -0.7105, -0.702, 0.04795, -0.7105, -0.702, 0.04795, -0.7105, -0.702, 0.04795, 0.9719, -0.2202, 0.08357, 0.9719, -0.2202, 0.08357, 0.9719, -0.2202, 0.08357, 0.856, -0.5148, 0.04766, 0.856, -0.5148, 0.04766, 0.856, -0.5148, 0.04766, 0.6568, 0.7368, 0.1604, 0.6568, 0.7368, 0.1604, 0.6568, 0.7368, 0.1604, 0.07816, -0.01771, -0.9968, 0.07816, -0.01771, -0.9968, 0.07816, -0.01771, -0.9968, -0.06458, 0.05801, -0.9962, -0.06458, 0.05801, -0.9962, -0.06458, 0.05801, -0.9962, 0.05088, 0.06665, -0.9965, 0.05088, 0.06665, -0.9965, 0.05088, 0.06665, -0.9965, 0.4329, 0.8989, 0.06807, 0.4329, 0.8989, 0.06807, 0.4329, 0.8989, 0.06807, 0.9719, 0.2218, 0.07862, 0.9719, 0.2218, 0.07862, 0.9719, 0.2218, 0.07862, 0.7817, -0.6234, -0.01825, 0.7817, -0.6234, -0.01825, 0.7817, -0.6234, -0.01825, 0.0, -0.9967, 0.08178, 0.0, -0.9967, 0.08178, 0.0, -0.9967, 0.08178, -0.7818, -0.6235, 0.005943, -0.7818, -0.6235, 0.005943, -0.7818, -0.6235, 0.005943, -0.9747, 0.2225, 0.02015, -0.9747, 0.2225, 0.02015, -0.9747, 0.2225, 0.02015, -0.4339, 0.901, -0.005044, -0.4339, 0.901, -0.005044, -0.4339, 0.901, -0.005044, 0.0, 0.0, -1.0, 0.0, 0.0, -1.0, 0.0, 0.0, -1.0, -0.7431, 0.6692, 0.002233, -0.7431, 0.6692, 0.002233, -0.7431, 0.6692, 0.002233, -0.9254, 0.3714, 0.07543, -0.9254, 0.3714, 0.07543, -0.9254, 0.3714, 0.07543, -0.6705, -0.7404, 0.04674, -0.6705, -0.7404, 0.04674, -0.6705, -0.7404, 0.04674, -0.4815, -0.8764, -0.009244, -0.4815, -0.8764, -0.009244, -0.4815, -0.8764, -0.009244, 0.8907, -0.4538, 0.02477, 0.8907, -0.4538, 0.02477, 0.8907, -0.4538, 0.02477, 0.9079, -0.4184, 0.02589, 0.9079, -0.4184, 0.02589, 0.9079, -0.4184, 0.02589, 0.5467, 0.8303, 0.1081, 0.5467, 0.8303, 0.1081, 0.5467, 0.8303, 0.1081])] * 3)])

# ---- objects
ob_tree_3 = bpy.data.objects.new('Tree_3', me_cylinder_001)
ob_tree_3_002 = bpy.data.objects.new('Tree_3.002', me_cylinder_003)

# ---- transforms, parenting, visibility, modifiers, constraints
ob_tree_3.location = (0.0, 0.0, 0.3059)
ob_tree_3.rotation_euler = (-1.862e-07, 4.516e-08, 1.131)
ob_tree_3.scale = (1.0, 1.0, 1.273)
ob_tree_3.color = (0.8, 0.8, 0.8, 1.0)
ob_tree_3_002.location = (0.0, 0.0, 0.3059)
ob_tree_3_002.rotation_euler = (-1.862e-07, 4.516e-08, 1.131)
ob_tree_3_002.scale = (1.0, 1.0, 1.273)
ob_tree_3_002.color = (0.8, 0.8, 0.8, 1.0)

# ---- collection membership
col_collection.objects.link(ob_tree_3)
col_collection.objects.link(ob_tree_3_002)

# ---- scene / render settings (as saved in the file)
scene.frame_start = 1; scene.frame_end = 250; scene.frame_set(1)
scene.render.engine = 'BLENDER_EEVEE_NEXT'
scene.cycles.sampling_pattern = 'TABULATED_SOBOL'
scene.cycles.use_light_tree = False
scene.view_settings.view_transform = 'Filmic'
bpy.context.view_layer.update()

# ---- added for rendering (the .blend has no active camera and no usable light): camera, sun
cam_auto = bpy.data.cameras.new('AutoCamera')
cam_auto.lens = 50.0
cam_auto.sensor_width = 36.0
cam_auto.clip_end = 1000.0
ob_auto_camera = bpy.data.objects.new('AutoCamera', cam_auto)
scene.collection.objects.link(ob_auto_camera)
ob_auto_camera.location = (12.4731, -14.7782, 15.409)
ob_auto_camera.rotation_euler = (1.09748, -7.21219e-08, 0.694738)
scene.camera = ob_auto_camera
light_auto_sun = bpy.data.lights.new('AutoSun', 'SUN')
light_auto_sun.energy = 3.0
light_auto_sun.angle = 0.0523599
ob_auto_sun = bpy.data.objects.new('AutoSun', light_auto_sun)
scene.collection.objects.link(ob_auto_sun)
ob_auto_sun.rotation_euler = (0.872665, 0.174533, 0.523599)
bpy.context.view_layer.update()
